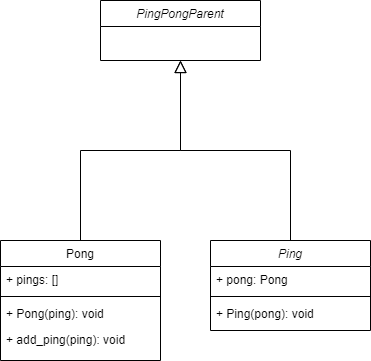

The diagram above was exported from draw.io. Its source (the exported page's mxGraphModel, read from the mxfile embedded in the PNG):
<mxGraphModel dx="522" dy="606" grid="1" gridSize="10" guides="1" tooltips="1" connect="1" arrows="1" fold="1" page="1" pageScale="1" pageWidth="827" pageHeight="1169" math="0" shadow="0">
  <root>
    <mxCell id="WIyWlLk6GJQsqaUBKTNV-0" />
    <mxCell id="WIyWlLk6GJQsqaUBKTNV-1" parent="WIyWlLk6GJQsqaUBKTNV-0" />
    <mxCell id="zkfFHV4jXpPFQw0GAbJ--0" value="PingPongParent" style="swimlane;fontStyle=2;align=center;verticalAlign=top;childLayout=stackLayout;horizontal=1;startSize=26;horizontalStack=0;resizeParent=1;resizeLast=0;collapsible=1;marginBottom=0;rounded=0;shadow=0;strokeWidth=1;" parent="WIyWlLk6GJQsqaUBKTNV-1" vertex="1">
      <mxGeometry x="220" y="120" width="160" height="60" as="geometry">
        <mxRectangle x="230" y="140" width="160" height="26" as="alternateBounds" />
      </mxGeometry>
    </mxCell>
    <mxCell id="zkfFHV4jXpPFQw0GAbJ--6" value="Pong" style="swimlane;fontStyle=0;align=center;verticalAlign=top;childLayout=stackLayout;horizontal=1;startSize=26;horizontalStack=0;resizeParent=1;resizeLast=0;collapsible=1;marginBottom=0;rounded=0;shadow=0;strokeWidth=1;" parent="WIyWlLk6GJQsqaUBKTNV-1" vertex="1">
      <mxGeometry x="120" y="360" width="160" height="120" as="geometry">
        <mxRectangle x="130" y="380" width="160" height="26" as="alternateBounds" />
      </mxGeometry>
    </mxCell>
    <mxCell id="zkfFHV4jXpPFQw0GAbJ--7" value="+ pings: []" style="text;align=left;verticalAlign=top;spacingLeft=4;spacingRight=4;overflow=hidden;rotatable=0;points=[[0,0.5],[1,0.5]];portConstraint=eastwest;" parent="zkfFHV4jXpPFQw0GAbJ--6" vertex="1">
      <mxGeometry y="26" width="160" height="26" as="geometry" />
    </mxCell>
    <mxCell id="zkfFHV4jXpPFQw0GAbJ--9" value="" style="line;html=1;strokeWidth=1;align=left;verticalAlign=middle;spacingTop=-1;spacingLeft=3;spacingRight=3;rotatable=0;labelPosition=right;points=[];portConstraint=eastwest;" parent="zkfFHV4jXpPFQw0GAbJ--6" vertex="1">
      <mxGeometry y="52" width="160" height="8" as="geometry" />
    </mxCell>
    <mxCell id="zkfFHV4jXpPFQw0GAbJ--10" value="+ Pong(ping): void" style="text;align=left;verticalAlign=top;spacingLeft=4;spacingRight=4;overflow=hidden;rotatable=0;points=[[0,0.5],[1,0.5]];portConstraint=eastwest;fontStyle=0" parent="zkfFHV4jXpPFQw0GAbJ--6" vertex="1">
      <mxGeometry y="60" width="160" height="26" as="geometry" />
    </mxCell>
    <mxCell id="zkfFHV4jXpPFQw0GAbJ--11" value="+ add_ping(ping): void" style="text;align=left;verticalAlign=top;spacingLeft=4;spacingRight=4;overflow=hidden;rotatable=0;points=[[0,0.5],[1,0.5]];portConstraint=eastwest;" parent="zkfFHV4jXpPFQw0GAbJ--6" vertex="1">
      <mxGeometry y="86" width="160" height="26" as="geometry" />
    </mxCell>
    <mxCell id="zkfFHV4jXpPFQw0GAbJ--12" value="" style="endArrow=block;endSize=10;endFill=0;shadow=0;strokeWidth=1;rounded=0;edgeStyle=elbowEdgeStyle;elbow=vertical;" parent="WIyWlLk6GJQsqaUBKTNV-1" source="zkfFHV4jXpPFQw0GAbJ--6" target="zkfFHV4jXpPFQw0GAbJ--0" edge="1">
      <mxGeometry width="160" relative="1" as="geometry">
        <mxPoint x="200" y="203" as="sourcePoint" />
        <mxPoint x="200" y="203" as="targetPoint" />
      </mxGeometry>
    </mxCell>
    <mxCell id="zkfFHV4jXpPFQw0GAbJ--16" value="" style="endArrow=block;endSize=10;endFill=0;shadow=0;strokeWidth=1;rounded=0;edgeStyle=elbowEdgeStyle;elbow=vertical;exitX=0.5;exitY=0;exitDx=0;exitDy=0;" parent="WIyWlLk6GJQsqaUBKTNV-1" source="gKm5qmYPJw68kzGGNdmD-0" target="zkfFHV4jXpPFQw0GAbJ--0" edge="1">
      <mxGeometry width="160" relative="1" as="geometry">
        <mxPoint x="410" y="330" as="sourcePoint" />
        <mxPoint x="310" y="271" as="targetPoint" />
      </mxGeometry>
    </mxCell>
    <mxCell id="gKm5qmYPJw68kzGGNdmD-0" value="Ping" style="swimlane;fontStyle=2;align=center;verticalAlign=top;childLayout=stackLayout;horizontal=1;startSize=26;horizontalStack=0;resizeParent=1;resizeLast=0;collapsible=1;marginBottom=0;rounded=0;shadow=0;strokeWidth=1;" parent="WIyWlLk6GJQsqaUBKTNV-1" vertex="1">
      <mxGeometry x="330" y="360" width="160" height="90" as="geometry">
        <mxRectangle x="230" y="140" width="160" height="26" as="alternateBounds" />
      </mxGeometry>
    </mxCell>
    <mxCell id="gKm5qmYPJw68kzGGNdmD-1" value="+ pong: Pong" style="text;align=left;verticalAlign=top;spacingLeft=4;spacingRight=4;overflow=hidden;rotatable=0;points=[[0,0.5],[1,0.5]];portConstraint=eastwest;" parent="gKm5qmYPJw68kzGGNdmD-0" vertex="1">
      <mxGeometry y="26" width="160" height="26" as="geometry" />
    </mxCell>
    <mxCell id="gKm5qmYPJw68kzGGNdmD-4" value="" style="line;html=1;strokeWidth=1;align=left;verticalAlign=middle;spacingTop=-1;spacingLeft=3;spacingRight=3;rotatable=0;labelPosition=right;points=[];portConstraint=eastwest;" parent="gKm5qmYPJw68kzGGNdmD-0" vertex="1">
      <mxGeometry y="52" width="160" height="8" as="geometry" />
    </mxCell>
    <mxCell id="gKm5qmYPJw68kzGGNdmD-5" value="+ Ping(pong): void" style="text;align=left;verticalAlign=top;spacingLeft=4;spacingRight=4;overflow=hidden;rotatable=0;points=[[0,0.5],[1,0.5]];portConstraint=eastwest;" parent="gKm5qmYPJw68kzGGNdmD-0" vertex="1">
      <mxGeometry y="60" width="160" height="26" as="geometry" />
    </mxCell>
  </root>
</mxGraphModel>